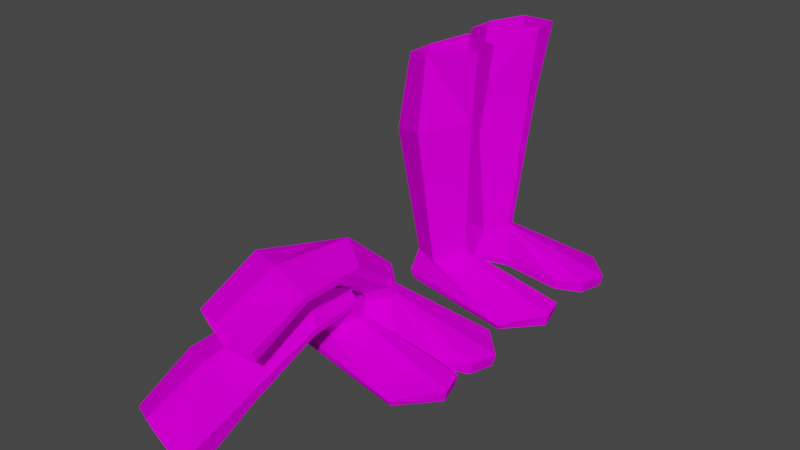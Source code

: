# Source: boots.blend  (saved by Blender 2.92.15; exported with 4.5.12 LTS)
import bpy
from mathutils import Matrix  # noqa: F401  (used for matrix-valued properties, if any)

bpy.ops.wm.read_factory_settings(use_empty=True)
scene = bpy.context.scene
scene.name = 'Scene'

# ---- collections
col_collection = bpy.data.collections.new('Collection'); scene.collection.children.link(col_collection)

# ---- images (referenced by path relative to the original .blend; pixels are not part of the script)
import os
ASSET_DIR = os.environ.get("B2B_ASSET_DIR", "")  # directory of the original .blend (textures are referenced by path, not embedded)
HERE = os.path.dirname(os.path.abspath(__file__))  # packed textures are extracted next to this script under _unpacked/

def load_image(name, relpath, width, height, colorspace="sRGB"):
    """Load a texture the original file referenced (path relative to the .blend, or extracted next to this script)."""
    p = next((c for c in (os.path.join(HERE, relpath), os.path.join(ASSET_DIR, relpath)) if relpath and os.path.exists(c)), "")
    if p:
        img = bpy.data.images.load(p, check_existing=True)
        img.name = name
    else:  # same state as the original file: an image datablock whose file is absent (Cycles renders it pink)
        img = bpy.data.images.new(name, width, height)
        img.source = "FILE"
        img.filepath = "//" + (relpath or name)
    img.colorspace_settings.name = colorspace
    return img
img_boot_png = load_image('boot.png', 'boot.png', 1024, 1024, 'sRGB')

# ---- materials (node trees are filled in below, after node groups)
mat_boot = bpy.data.materials.new('boot')
mat_boot.use_transparent_shadow = False

# ---- material node trees
mat_boot.use_nodes = True; mat_boot.node_tree.nodes.clear()
_N = mat_boot.node_tree.nodes; _L = mat_boot.node_tree.links
n0 = _N.new('ShaderNodeOutputMaterial'); n0.name = 'Material Output'; n0.location = (300, 300)
n1 = _N.new('ShaderNodeBsdfDiffuse'); n1.name = 'Diffuse BSDF'; n1.location = (50, 300)
n2 = _N.new('ShaderNodeTexImage'); n2.name = 'Image Texture'; n2.location = (-290, 300)
n2.image = img_boot_png
_L.new(n1.outputs[0], n0.inputs[0])
_L.new(n2.outputs[0], n1.inputs[0])
n0.is_active_output = True

# ---- world
world_world = bpy.data.worlds.new('World'); scene.world = world_world
world_world.use_nodes = True; world_world.node_tree.nodes.clear()
_N = world_world.node_tree.nodes; _L = world_world.node_tree.links
n0 = _N.new('ShaderNodeOutputWorld'); n0.name = 'World Output'; n0.location = (300, 300)
n1 = _N.new('ShaderNodeBackground'); n1.name = 'Background'; n1.location = (10, 300)
n1.inputs[0].default_value = (0.05088, 0.05088, 0.05088, 1.0)
_L.new(n1.outputs[0], n0.inputs[0])
n0.is_active_output = True
world_world.color = (0.05088, 0.05088, 0.05088)
world_world.use_sun_shadow = False
world_world.sun_shadow_jitter_overblur = 0.0

# ---- meshes
me_combined_polyset = bpy.data.meshes.new('Combined_Polyset')
me_combined_polyset.from_pydata([(-0.4686, -0.09846, 0.7209), (-0.5004, 0.1273, -0.7632), (-0.31, 0.2138, -0.811), (-0.4752, 0.1273, -0.8138), (-0.2746, -0.1944, 0.7739), (-0.5431, 0.1274, 0.2841), (-0.2746, 0.2065, 0.7972), (-0.294, 0.25, 0.3562), (0.4991, 0.1421, -0.733), (-0.134, 0.04106, -0.5665), (0.5431, -0.0101, -0.733), (-0.4773, -0.07185, -0.7567), (-0.4484, 0.1066, -0.6099), (-0.2811, -0.08993, -0.6249), (0.005187, 0.07572, 0.8138), (-0.05586, 0.05154, 0.3562), (-0.294, -0.2405, 0.2965), (-0.2811, 0.1531, -0.6122), (-0.4484, -0.02444, -0.6099), (-0.5431, -0.1179, 0.2244), (-0.134, 0.08785, -0.5665), (-0.05586, -0.03622, 0.3562), (-0.4686, 0.09344, 0.7209), (0.005187, -0.08305, 0.8138), (0.3187, 0.2098, -0.7525), (0.4795, 0.1421, -0.8104), (0.3187, 0.2098, -0.811), (-0.31, 0.2138, -0.7699), (-0.07942, 0.1507, -0.7699), (-0.07942, 0.1507, -0.811), (-0.452, -0.07185, -0.8104), (0.5235, -0.0101, -0.8104), (0.3247, -0.2303, -0.8104), (0.3286, -0.25, -0.7725)], [], [(1, 2, 3), (5, 6, 7), (8, 9, 10), (11, 12, 1), (10, 9, 13), (7, 14, 15), (9, 16, 13), (17, 7, 15), (18, 19, 5), (17, 15, 20), (7, 6, 14), (16, 0, 19), (9, 21, 16), (19, 22, 5), (13, 19, 18), (21, 23, 4), (13, 16, 19), (12, 7, 17), (12, 5, 7), (21, 4, 16), (18, 5, 12), (19, 0, 22), (5, 22, 6), (24, 25, 26), (23, 15, 14), (27, 2, 1), (28, 29, 27), (21, 15, 23), (11, 3, 30), (31, 10, 32), (8, 31, 25), (24, 20, 8), (17, 20, 27), (9, 20, 15), (30, 3, 2), (8, 20, 9), (28, 26, 29), (26, 25, 30), (24, 28, 20), (16, 4, 0), (27, 1, 17), (28, 24, 26), (1, 3, 11), (8, 25, 24), (10, 13, 33), (11, 30, 33), (31, 32, 30), (26, 30, 29), (29, 30, 2), (33, 18, 11), (33, 13, 18), (1, 12, 17), (30, 25, 31), (11, 18, 12), (33, 30, 32), (33, 32, 10), (20, 28, 27), (10, 31, 8), (15, 21, 9), (27, 29, 2)])
_uv = me_combined_polyset.uv_layers.new(name='UVMap')
_uv.uv.foreach_set('vector', [0.2313, 0.02131, 0.06726, 0.0093, 0.2313, 0.008595, 0.3106, 0.8029, 0.07189, 0.9956, 0.04218, 0.8045, 0.1667, 0.05185, 0.5508, 0.4404, 0.5747, 0.003147, 0.9757, 0.487, 0.811, 0.6099, 0.1031, 0.5885, 0.5747, 0.003147, 0.5508, 0.4404, 0.772, 0.4543, 0.04218, 0.8045, 0.308, 0.9898, 0.4373, 0.8028, 0.6057, 0.4432, 0.9358, 0.8319, 0.9368, 0.483, 0.09087, 0.532, 0.04218, 0.8045, 0.4373, 0.8028, 0.6294, 0.4552, 0.7803, 0.8154, 0.3106, 0.8029, 0.09087, 0.532, 0.4373, 0.8028, 0.4986, 0.4461, 0.04218, 0.8045, 0.07189, 0.9956, 0.308, 0.9898, 0.9358, 0.8319, 0.6611, 0.9772, 0.7803, 0.8154, 0.6057, 0.4432, 0.6345, 0.8091, 0.9358, 0.8319, 0.7803, 0.8154, 0.3232, 0.9842, 0.3106, 0.8029, 0.9368, 0.483, 0.7803, 0.8154, 0.6294, 0.4552, 0.6345, 0.8091, 0.6226, 0.9943, 0.9409, 0.9808, 0.9368, 0.483, 0.9358, 0.8319, 0.7803, 0.8154, 0.3807, 0.4552, 0.04218, 0.8045, 0.09087, 0.532, 0.3807, 0.4552, 0.3106, 0.8029, 0.04218, 0.8045, 0.6345, 0.8091, 0.9409, 0.9808, 0.9358, 0.8319, 0.6294, 0.4552, 0.3106, 0.8029, 0.3807, 0.4552, 0.7803, 0.8154, 0.6611, 0.9772, 0.3232, 0.9842, 0.3106, 0.8029, 0.3232, 0.9842, 0.07189, 0.9956, 0.07475, 0.02401, 0.2033, 0.009453, 0.07475, 0.0093, 0.6226, 0.9943, 0.4373, 0.8028, 0.308, 0.9898, 0.06726, 0.01963, 0.06726, 0.0093, 0.2313, 0.02131, 0.187, 0.01963, 0.187, 0.0093, 0.06726, 0.01963, 0.6345, 0.8091, 0.4373, 0.8028, 0.6226, 0.9943, 0.6095, 0.02297, 0.2313, 0.008595, 0.6095, 0.009453, 0.4923, 0.009453, 0.4923, 0.02893, 0.9103, 0.009453, 0.2033, 0.02893, 0.4923, 0.009453, 0.2033, 0.009453, 0.001499, 0.2217, 0.3887, 0.4232, 0.1667, 0.05185, 0.3381, 0.5463, 0.3887, 0.4232, -0.005992, 0.4894, 0.6057, 0.4432, 0.4986, 0.4461, 0.4373, 0.8028, 0.6095, 0.009453, 0.2313, 0.008595, 0.06726, 0.0093, 0.1667, 0.05185, 0.3887, 0.4232, 0.5508, 0.4404, 0.187, 0.01963, 0.07475, 0.0093, 0.187, 0.0093, 0.07475, 0.0093, 0.2033, 0.009453, 0.6095, 0.009453, 0.001499, 0.2217, -0.005236, 0.3663, 0.3887, 0.4232, 0.9358, 0.8319, 0.9409, 0.9808, 0.6611, 0.9772, -0.005992, 0.4894, 0.1031, 0.5885, 0.3381, 0.5463, 0.187, 0.01963, 0.07475, 0.02401, 0.07475, 0.0093, 0.2313, 0.02131, 0.2313, 0.008595, 0.6095, 0.02297, 0.2033, 0.02893, 0.2033, 0.009453, 0.07475, 0.02401, 0.5747, 0.003147, 0.772, 0.4543, 0.9752, 0.01326, 0.6095, 0.02297, 0.6095, 0.009453, 0.9477, 0.01899, 0.4923, 0.009453, 0.9103, 0.009453, 0.6095, 0.009453, 0.07475, 0.0093, 0.6095, 0.009453, 0.187, 0.0093, 0.187, 0.0093, 0.6095, 0.009453, 0.06726, 0.0093, 0.9752, 0.01326, 0.7759, 0.5755, 0.9757, 0.487, 0.9752, 0.01326, 0.772, 0.4543, 0.7759, 0.5755, 0.1031, 0.5885, 0.811, 0.6099, 0.3381, 0.5463, 0.6095, 0.009453, 0.2033, 0.009453, 0.4923, 0.009453, 0.9757, 0.487, 0.7759, 0.5755, 0.811, 0.6099, 0.9477, 0.01899, 0.6095, 0.009453, 0.9103, 0.009453, 0.9477, 0.01899, 0.9103, 0.009453, 0.4923, 0.02893, 0.3887, 0.4232, -0.005236, 0.3663, -0.005992, 0.4894, 0.4923, 0.02893, 0.4923, 0.009453, 0.2033, 0.02893, 0.4373, 0.8028, 0.6345, 0.8091, 0.6057, 0.4432, 0.06726, 0.01963, 0.187, 0.0093, 0.06726, 0.0093])
me_combined_polyset.materials.append(mat_boot)
me_combined_polyset.use_remesh_fix_poles = True
me_combined_polyset.use_remesh_preserve_attributes = False
me_combined_polyset.use_mirror_vertex_groups = False
me_combined_polyset.update()
me_combined_polyset_001 = bpy.data.meshes.new('Combined_Polyset.001')
me_combined_polyset_001.from_pydata([(-0.2746, -0.2065, 0.7972), (-0.4686, -0.09344, 0.7209), (0.005187, -0.07571, 0.8138), (-0.294, -0.25, 0.3562), (-0.5431, -0.1274, 0.2841), (-0.4484, -0.1065, -0.6099), (-0.4484, 0.02444, -0.6099), (-0.5431, 0.1179, 0.2244), (-0.2811, 0.08993, -0.6249), (-0.294, 0.2405, 0.2965), (-0.4686, 0.09846, 0.7209), (-0.2746, 0.1944, 0.7739), (0.005187, 0.08305, 0.8138), (-0.05586, 0.03622, 0.3562), (-0.05586, -0.05154, 0.3562), (-0.134, -0.04106, -0.5665), (-0.134, -0.08785, -0.5665), (0.5431, 0.0101, -0.733), (0.4991, -0.1421, -0.733), (0.3187, -0.2098, -0.7525), (0.5235, 0.0101, -0.8104), (0.4795, -0.1421, -0.8104), (-0.452, 0.07185, -0.8104), (0.3187, -0.2098, -0.811), (-0.07942, -0.1507, -0.811), (-0.07942, -0.1507, -0.7699), (-0.31, -0.2138, -0.7699), (-0.5004, -0.1273, -0.7632), (-0.2811, -0.1531, -0.6122), (-0.31, -0.2138, -0.811), (-0.4752, -0.1273, -0.8138), (-0.4773, 0.07185, -0.7567), (0.3286, 0.25, -0.7725), (0.3247, 0.2303, -0.8104)], [], [(0, 1, 4), (2, 0, 3), (3, 0, 4), (5, 4, 6), (3, 4, 5), (4, 7, 6), (4, 1, 7), (7, 9, 8), (6, 7, 8), (7, 10, 9), (1, 10, 7), (10, 11, 9), (9, 11, 13), (11, 12, 13), (15, 13, 14), (12, 14, 13), (9, 13, 15), (14, 16, 15), (15, 16, 18), (8, 15, 17), (17, 15, 18), (8, 9, 15), (18, 16, 19), (19, 21, 18), (21, 20, 18), (18, 20, 17), (20, 21, 22), (22, 21, 23), (23, 21, 19), (24, 22, 23), (24, 23, 25), (23, 19, 25), (16, 25, 19), (26, 25, 16), (26, 24, 25), (26, 16, 28), (28, 27, 26), (27, 29, 26), (29, 24, 26), (29, 22, 24), (30, 29, 27), (29, 30, 22), (31, 30, 27), (22, 30, 31), (27, 5, 31), (5, 6, 31), (32, 22, 31), (31, 6, 32), (33, 22, 32), (17, 33, 32), (32, 8, 17), (6, 8, 32), (22, 33, 20), (33, 17, 20), (16, 14, 28), (14, 3, 28), (28, 5, 27), (28, 3, 5), (2, 14, 12), (14, 2, 3)])
_uv = me_combined_polyset_001.uv_layers.new(name='UVMap')
_uv.uv.foreach_set('vector', [0.07189, 0.9956, 0.3232, 0.9842, 0.3106, 0.8029, 0.308, 0.9898, 0.07189, 0.9956, 0.04218, 0.8045, 0.04218, 0.8045, 0.07189, 0.9956, 0.3106, 0.8029, 0.3807, 0.4552, 0.3106, 0.8029, 0.6294, 0.4552, 0.04218, 0.8045, 0.3106, 0.8029, 0.3807, 0.4552, 0.3106, 0.8029, 0.7803, 0.8154, 0.6294, 0.4552, 0.3106, 0.8029, 0.3232, 0.9842, 0.7803, 0.8154, 0.7803, 0.8154, 0.9358, 0.8319, 0.9368, 0.483, 0.6294, 0.4552, 0.7803, 0.8154, 0.9368, 0.483, 0.7803, 0.8154, 0.6611, 0.9772, 0.9358, 0.8319, 0.3232, 0.9842, 0.6611, 0.9772, 0.7803, 0.8154, 0.6611, 0.9772, 0.9409, 0.9808, 0.9358, 0.8319, 0.9358, 0.8319, 0.9409, 0.9808, 0.6345, 0.8091, 0.9409, 0.9808, 0.6226, 0.9943, 0.6345, 0.8091, 0.6057, 0.4432, 0.6345, 0.8091, 0.4373, 0.8028, 0.6226, 0.9943, 0.4373, 0.8028, 0.6345, 0.8091, 0.9358, 0.8319, 0.6345, 0.8091, 0.6057, 0.4432, 0.4373, 0.8028, 0.4986, 0.4461, 0.6057, 0.4432, 0.5508, 0.4404, 0.3887, 0.4232, 0.1667, 0.05185, 0.772, 0.4543, 0.5508, 0.4404, 0.5747, 0.003147, 0.5747, 0.003147, 0.5508, 0.4404, 0.1667, 0.05185, 0.9368, 0.483, 0.9358, 0.8319, 0.6057, 0.4432, 0.1667, 0.05185, 0.3887, 0.4232, 0.001499, 0.2217, 0.07475, 0.02401, 0.2033, 0.009453, 0.2033, 0.02893, 0.2033, 0.009453, 0.4923, 0.009453, 0.2033, 0.02893, 0.2033, 0.02893, 0.4923, 0.009453, 0.4923, 0.02893, 0.4923, 0.009453, 0.2033, 0.009453, 0.6095, 0.009453, 0.6095, 0.009453, 0.2033, 0.009453, 0.07475, 0.0093, 0.07475, 0.0093, 0.2033, 0.009453, 0.07475, 0.02401, 0.187, 0.0093, 0.6095, 0.009453, 0.07475, 0.0093, 0.187, 0.0093, 0.07475, 0.0093, 0.187, 0.01963, 0.07475, 0.0093, 0.07475, 0.02401, 0.187, 0.01963, 0.3887, 0.4232, -0.005236, 0.3663, 0.001499, 0.2217, -0.005992, 0.4894, -0.005236, 0.3663, 0.3887, 0.4232, 0.06726, 0.01963, 0.187, 0.0093, 0.187, 0.01963, -0.005992, 0.4894, 0.3887, 0.4232, 0.3381, 0.5463, 0.3381, 0.5463, 0.1031, 0.5885, -0.005992, 0.4894, 0.2313, 0.02131, 0.06726, 0.0093, 0.06726, 0.01963, 0.06726, 0.0093, 0.187, 0.0093, 0.06726, 0.01963, 0.06726, 0.0093, 0.6095, 0.009453, 0.187, 0.0093, 0.2313, 0.008595, 0.06726, 0.0093, 0.2313, 0.02131, 0.06726, 0.0093, 0.2313, 0.008595, 0.6095, 0.009453, 0.6095, 0.02297, 0.2313, 0.008595, 0.2313, 0.02131, 0.6095, 0.009453, 0.2313, 0.008595, 0.6095, 0.02297, 0.1031, 0.5885, 0.811, 0.6099, 0.9757, 0.487, 0.811, 0.6099, 0.7759, 0.5755, 0.9757, 0.487, 0.9477, 0.01899, 0.6095, 0.009453, 0.6095, 0.02297, 0.9757, 0.487, 0.7759, 0.5755, 0.9752, 0.01326, 0.9103, 0.009453, 0.6095, 0.009453, 0.9477, 0.01899, 0.4923, 0.02893, 0.9103, 0.009453, 0.9477, 0.01899, 0.9752, 0.01326, 0.772, 0.4543, 0.5747, 0.003147, 0.7759, 0.5755, 0.772, 0.4543, 0.9752, 0.01326, 0.6095, 0.009453, 0.9103, 0.009453, 0.4923, 0.009453, 0.9103, 0.009453, 0.4923, 0.02893, 0.4923, 0.009453, 0.4986, 0.4461, 0.4373, 0.8028, 0.09087, 0.532, 0.4373, 0.8028, 0.04218, 0.8045, 0.09087, 0.532, 0.3381, 0.5463, 0.811, 0.6099, 0.1031, 0.5885, 0.09087, 0.532, 0.04218, 0.8045, 0.3807, 0.4552, 0.308, 0.9898, 0.4373, 0.8028, 0.6226, 0.9943, 0.4373, 0.8028, 0.308, 0.9898, 0.04218, 0.8045])
me_combined_polyset_001.materials.append(mat_boot)
me_combined_polyset_001.use_remesh_fix_poles = True
me_combined_polyset_001.use_remesh_preserve_attributes = False
me_combined_polyset_001.use_mirror_vertex_groups = False
me_combined_polyset_001.update()
me_combined_polyset_002 = bpy.data.meshes.new('Combined_Polyset.002')
me_combined_polyset_002.from_pydata([(-0.4686, -0.6391, -0.1601), (-0.5004, 0.7037, -0.1755), (-0.31, 0.7901, -0.2232), (-0.4752, 0.7037, -0.226), (-0.2746, -0.6661, -0.2442), (-0.5431, -0.2737, 0.1002), (-0.2746, -0.7901, 0.05803), (-0.294, -0.3746, 0.1796), (0.4991, 0.7185, -0.1452), (-0.134, 0.6174, 0.02124), (0.5431, 0.5663, -0.1452), (-0.4773, 0.5045, -0.1689), (-0.4484, 0.6933, 0.001043), (-0.2811, 0.5031, -0.06537), (0.005187, -0.7731, -0.04541), (-0.05586, -0.3243, 0.02777), (-0.294, -0.1925, -0.1838), (-0.2811, 0.7294, -0.02445), (-0.4484, 0.5748, -0.04476), (-0.5431, -0.1538, -0.07547), (-0.134, 0.6642, 0.02124), (-0.05586, -0.3021, -0.0394), (-0.4686, -0.6877, -0.01324), (0.005187, -0.7328, -0.1669), (0.3187, 0.7862, -0.1648), (0.4795, 0.7185, -0.2226), (0.3187, 0.7862, -0.2232), (-0.31, 0.7901, -0.1821), (-0.07942, 0.727, -0.1821), (-0.07942, 0.727, -0.2232), (-0.452, 0.5045, -0.2226), (0.5235, 0.5663, -0.2226), (0.3247, 0.3461, -0.2226), (0.3286, 0.3264, -0.1847), (-0.2826, 0.4651, -0.01705), (-0.1248, 0.6034, 0.1373), (-0.4596, 0.5232, 0.01794), (-0.4596, 0.6374, 0.1111), (-0.2826, 0.694, 0.1399), (-0.1248, 0.5571, 0.1123), (-0.2873, 0.1797, -0.02701), (-0.2873, 0.3342, 0.2442), (-0.4942, 0.245, 0.01153), (-0.4942, 0.3086, 0.1624), (-0.09621, 0.2405, 0.1564), (-0.09621, 0.2086, 0.1107)], [], [(5, 22, 6, 7), (4, 16, 21, 23), (8, 25, 26, 24), (16, 4, 0, 19), (44, 35, 38, 41), (11, 18, 12, 1), (8, 20, 9, 10), (33, 32, 31, 10), (19, 0, 22, 5), (20, 28, 27, 17), (40, 16, 19, 42), (45, 21, 16, 40), (30, 32, 33, 11), (1, 12, 17, 27), (12, 37, 38, 17), (9, 39, 34, 13), (43, 5, 7, 41), (37, 12, 18, 36), (13, 34, 36, 18), (28, 24, 26, 29), (35, 39, 9, 20), (27, 2, 3, 1), (21, 15, 14, 23), (24, 20, 8), (35, 20, 17, 38), (10, 31, 25, 8), (30, 3, 2), (1, 3, 30, 11), (26, 25, 30), (24, 28, 20), (7, 6, 14, 15), (44, 45, 39, 35), (13, 33, 10, 9), (31, 32, 30), (26, 30, 29), (29, 30, 2), (33, 18, 11), (33, 13, 18), (30, 25, 31), (43, 37, 36, 42), (29, 2, 27, 28), (5, 43, 42, 19), (15, 21, 45, 44), (37, 43, 41, 38), (39, 45, 40, 34), (34, 40, 42, 36), (15, 44, 41, 7)])
_uv = me_combined_polyset_002.uv_layers.new(name='UVMap')
_uv.uv.foreach_set('vector', [0.3106, 0.8029, 0.3232, 0.9842, 0.07189, 0.9956, 0.04218, 0.8045, 0.9409, 0.9808, 0.9358, 0.8319, 0.6345, 0.8091, 0.6226, 0.9943, 0.2033, 0.02893, 0.2033, 0.009453, 0.07475, 0.0093, 0.07475, 0.02401, 0.9358, 0.8319, 0.9409, 0.9808, 0.6611, 0.9772, 0.7803, 0.8154, 0.4689, 0.6186, 0.4913, 0.4882, 0.08513, 0.5641, 0.06731, 0.6638, 0.9757, 0.487, 0.7759, 0.5755, 0.811, 0.6099, 0.1031, 0.5885, 0.1667, 0.05185, 0.3887, 0.4232, 0.5508, 0.4404, 0.5747, 0.003147, 0.9477, 0.01899, 0.9103, 0.009453, 0.4923, 0.009453, 0.4923, 0.02893, 0.7803, 0.8154, 0.6611, 0.9772, 0.3232, 0.9842, 0.3106, 0.8029, 0.3887, 0.4232, -0.005236, 0.3663, -0.005992, 0.4894, 0.3381, 0.5463, 0.9363, 0.6518, 0.9358, 0.8319, 0.7803, 0.8154, 0.7024, 0.6295, 0.6196, 0.6202, 0.6345, 0.8091, 0.9358, 0.8319, 0.9363, 0.6518, 0.6095, 0.009453, 0.9103, 0.009453, 0.9477, 0.01899, 0.6095, 0.02297, 0.1031, 0.5885, 0.811, 0.6099, 0.3381, 0.5463, -0.005992, 0.4894, 0.3807, 0.4552, 0.3724, 0.4962, 0.08513, 0.5641, 0.09087, 0.532, 0.6057, 0.4432, 0.6091, 0.4864, 0.9367, 0.5241, 0.9368, 0.483, 0.3468, 0.6234, 0.3106, 0.8029, 0.04218, 0.8045, 0.06731, 0.6638, 0.3724, 0.4962, 0.3807, 0.4552, 0.6294, 0.4552, 0.6472, 0.4977, 0.9368, 0.483, 0.9367, 0.5241, 0.6472, 0.4977, 0.6294, 0.4552, 0.187, 0.01963, 0.07475, 0.02401, 0.07475, 0.0093, 0.187, 0.0093, 0.4913, 0.4882, 0.6091, 0.4864, 0.6057, 0.4432, 0.4986, 0.4461, 0.06726, 0.01963, 0.06726, 0.0093, 0.2313, 0.008595, 0.2313, 0.02131, 0.6345, 0.8091, 0.4373, 0.8028, 0.308, 0.9898, 0.6226, 0.9943, 0.001499, 0.2217, 0.3887, 0.4232, 0.1667, 0.05185, 0.4913, 0.4882, 0.4986, 0.4461, 0.09087, 0.532, 0.08513, 0.5641, 0.4923, 0.02893, 0.4923, 0.009453, 0.2033, 0.009453, 0.2033, 0.02893, 0.6095, 0.009453, 0.2313, 0.008595, 0.06726, 0.0093, 0.2313, 0.02131, 0.2313, 0.008595, 0.6095, 0.009453, 0.6095, 0.02297, 0.07475, 0.0093, 0.2033, 0.009453, 0.6095, 0.009453, 0.001499, 0.2217, -0.005236, 0.3663, 0.3887, 0.4232, 0.04218, 0.8045, 0.07189, 0.9956, 0.308, 0.9898, 0.4373, 0.8028, 0.4689, 0.6186, 0.6196, 0.6202, 0.6091, 0.4864, 0.4913, 0.4882, 0.772, 0.4543, 0.9752, 0.01326, 0.5747, 0.003147, 0.5508, 0.4404, 0.4923, 0.009453, 0.9103, 0.009453, 0.6095, 0.009453, 0.07475, 0.0093, 0.6095, 0.009453, 0.187, 0.0093, 0.187, 0.0093, 0.6095, 0.009453, 0.06726, 0.0093, 0.9752, 0.01326, 0.7759, 0.5755, 0.9757, 0.487, 0.9752, 0.01326, 0.772, 0.4543, 0.7759, 0.5755, 0.6095, 0.009453, 0.2033, 0.009453, 0.4923, 0.009453, 0.3468, 0.6234, 0.3724, 0.4962, 0.6472, 0.4977, 0.7024, 0.6295, 0.187, 0.0093, 0.06726, 0.0093, 0.06726, 0.01963, 0.187, 0.01963, 0.3106, 0.8029, 0.3468, 0.6234, 0.7024, 0.6295, 0.7803, 0.8154, 0.4373, 0.8028, 0.6345, 0.8091, 0.6196, 0.6202, 0.4689, 0.6186, 0.3724, 0.4962, 0.3468, 0.6234, 0.06731, 0.6638, 0.08513, 0.5641, 0.6091, 0.4864, 0.6196, 0.6202, 0.9363, 0.6518, 0.9367, 0.5241, 0.9367, 0.5241, 0.9363, 0.6518, 0.7024, 0.6295, 0.6472, 0.4977, 0.4373, 0.8028, 0.4689, 0.6186, 0.06731, 0.6638, 0.04218, 0.8045])
me_combined_polyset_002.materials.append(mat_boot)
me_combined_polyset_002.use_remesh_fix_poles = True
me_combined_polyset_002.use_remesh_preserve_attributes = False
me_combined_polyset_002.use_mirror_vertex_groups = False
me_combined_polyset_002.update()
me_combined_polyset_003 = bpy.data.meshes.new('Combined_Polyset.003')
me_combined_polyset_003.from_pydata([(-0.2746, -0.7265, 0.0674), (-0.4686, -0.6713, 0.1315), (0.005187, -0.7639, 0.1167), (-0.294, -0.2932, 0.154), (-0.5431, -0.2436, 0.2209), (-0.4484, 0.4473, -0.1798), (-0.4484, 0.5747, -0.1411), (-0.5431, -0.2259, 0.3349), (-0.2811, 0.638, -0.1549), (-0.294, -0.3157, 0.3678), (-0.4686, -0.7026, 0.2096), (-0.2746, -0.7696, 0.2362), (0.005187, -0.7899, 0.1814), (-0.05586, -0.34, 0.2705), (-0.05586, -0.3257, 0.2348), (-0.134, 0.4988, -0.1206), (-0.134, 0.4521, -0.1228), (0.5431, 0.55, -0.287), (0.4991, 0.3978, -0.287), (0.3187, 0.3301, -0.3066), (0.5235, 0.55, -0.3644), (0.4795, 0.3978, -0.3644), (-0.452, 0.6117, -0.3644), (0.3187, 0.3301, -0.365), (-0.07942, 0.3892, -0.365), (-0.07942, 0.3892, -0.324), (-0.31, 0.3261, -0.324), (-0.5004, 0.4125, -0.3173), (-0.2811, 0.3868, -0.1663), (-0.31, 0.3261, -0.365), (-0.4752, 0.4125, -0.3678), (-0.4773, 0.6117, -0.3107), (0.3286, 0.7899, -0.3265), (0.3247, 0.7702, -0.3644), (-0.4593, 0.4114, -0.09901), (-0.4593, 0.5405, -0.03805), (-0.1251, 0.4657, -0.01966), (-0.2826, 0.3601, -0.1067), (-0.1251, 0.4208, -0.03734), (-0.2826, 0.6137, -0.01557), (-0.5023, 0.1001, 0.1257), (-0.5023, 0.2159, 0.2201), (-0.08951, 0.118, 0.2439), (-0.08951, 0.0839, 0.2022), (-0.2884, 0.2475, 0.3088), (-0.2884, 0.03479, 0.1141)], [], [(11, 12, 13, 9), (5, 6, 31, 27), (8, 39, 36, 15), (1, 10, 7, 4), (28, 5, 27, 26), (41, 7, 9, 44), (44, 9, 13, 42), (16, 28, 26, 25), (4, 7, 41, 40), (33, 22, 31, 32), (40, 41, 35, 34), (20, 17, 18, 21), (34, 35, 6, 5), (17, 15, 16, 18), (23, 21, 18, 19), (43, 38, 36, 42), (18, 16, 19), (45, 3, 4, 40), (2, 14, 13, 12), (20, 21, 22), (22, 21, 23), (24, 22, 23), (22, 30, 27, 31), (16, 25, 19), (38, 37, 28, 16), (23, 19, 25, 24), (14, 43, 42, 13), (14, 2, 0, 3), (3, 0, 1, 4), (29, 22, 24), (6, 35, 39, 8), (29, 30, 22), (38, 16, 15, 36), (10, 11, 9, 7), (39, 44, 42, 36), (32, 8, 15, 17), (31, 6, 32), (28, 37, 34, 5), (30, 29, 26, 27), (43, 45, 37, 38), (6, 8, 32), (22, 33, 20), (14, 3, 45, 43), (17, 20, 33, 32), (37, 45, 40, 34), (35, 41, 44, 39), (29, 24, 25, 26)])
_uv = me_combined_polyset_003.uv_layers.new(name='UVMap')
_uv.uv.foreach_set('vector', [0.9409, 0.9808, 0.6226, 0.9943, 0.6345, 0.8091, 0.9358, 0.8319, 0.811, 0.6099, 0.7759, 0.5755, 0.9757, 0.487, 0.1031, 0.5885, 0.9368, 0.483, 0.9367, 0.523, 0.609, 0.4852, 0.6057, 0.4432, 0.3232, 0.9842, 0.6611, 0.9772, 0.7803, 0.8154, 0.3106, 0.8029, 0.3381, 0.5463, 0.811, 0.6099, 0.1031, 0.5885, -0.005992, 0.4894, 0.7153, 0.6604, 0.7803, 0.8154, 0.9358, 0.8319, 0.9362, 0.6817, 0.9362, 0.6817, 0.9358, 0.8319, 0.6345, 0.8091, 0.6221, 0.6516, 0.3887, 0.4232, 0.3381, 0.5463, -0.005992, 0.4894, -0.005236, 0.3663, 0.3106, 0.8029, 0.7803, 0.8154, 0.7153, 0.6604, 0.3408, 0.6532, 0.9103, 0.009453, 0.6095, 0.009453, 0.6095, 0.02297, 0.9477, 0.01899, 0.3408, 0.6532, 0.7153, 0.6604, 0.6467, 0.4965, 0.3726, 0.4951, 0.4923, 0.009453, 0.4923, 0.02893, 0.2033, 0.02893, 0.2033, 0.009453, 0.3726, 0.4951, 0.6467, 0.4965, 0.6294, 0.4552, 0.3807, 0.4552, 0.5747, 0.003147, 0.5508, 0.4404, 0.3887, 0.4232, 0.1667, 0.05185, 0.07475, 0.0093, 0.2033, 0.009453, 0.2033, 0.02893, 0.07475, 0.02401, 0.4637, 0.6492, 0.4915, 0.487, 0.609, 0.4852, 0.6221, 0.6516, 0.1667, 0.05185, 0.3887, 0.4232, 0.001499, 0.2217, 0.06314, 0.6872, 0.04218, 0.8045, 0.3106, 0.8029, 0.3408, 0.6532, 0.308, 0.9898, 0.4373, 0.8028, 0.6345, 0.8091, 0.6226, 0.9943, 0.4923, 0.009453, 0.2033, 0.009453, 0.6095, 0.009453, 0.6095, 0.009453, 0.2033, 0.009453, 0.07475, 0.0093, 0.187, 0.0093, 0.6095, 0.009453, 0.07475, 0.0093, 0.6095, 0.009453, 0.2313, 0.008595, 0.2313, 0.02131, 0.6095, 0.02297, 0.3887, 0.4232, -0.005236, 0.3663, 0.001499, 0.2217, 0.4915, 0.487, 0.08529, 0.5632, 0.09087, 0.532, 0.4986, 0.4461, 0.07475, 0.0093, 0.07475, 0.02401, 0.187, 0.01963, 0.187, 0.0093, 0.4373, 0.8028, 0.4637, 0.6492, 0.6221, 0.6516, 0.6345, 0.8091, 0.4373, 0.8028, 0.308, 0.9898, 0.07189, 0.9956, 0.04218, 0.8045, 0.04218, 0.8045, 0.07189, 0.9956, 0.3232, 0.9842, 0.3106, 0.8029, 0.06726, 0.0093, 0.6095, 0.009453, 0.187, 0.0093, 0.6294, 0.4552, 0.6467, 0.4965, 0.9367, 0.523, 0.9368, 0.483, 0.06726, 0.0093, 0.2313, 0.008595, 0.6095, 0.009453, 0.4915, 0.487, 0.4986, 0.4461, 0.6057, 0.4432, 0.609, 0.4852, 0.6611, 0.9772, 0.9409, 0.9808, 0.9358, 0.8319, 0.7803, 0.8154, 0.9367, 0.523, 0.9362, 0.6817, 0.6221, 0.6516, 0.609, 0.4852, 0.9752, 0.01326, 0.772, 0.4543, 0.5508, 0.4404, 0.5747, 0.003147, 0.9757, 0.487, 0.7759, 0.5755, 0.9752, 0.01326, 0.09087, 0.532, 0.08529, 0.5632, 0.3726, 0.4951, 0.3807, 0.4552, 0.2313, 0.008595, 0.06726, 0.0093, 0.06726, 0.01963, 0.2313, 0.02131, 0.4637, 0.6492, 0.06314, 0.6872, 0.08529, 0.5632, 0.4915, 0.487, 0.7759, 0.5755, 0.772, 0.4543, 0.9752, 0.01326, 0.6095, 0.009453, 0.9103, 0.009453, 0.4923, 0.009453, 0.4373, 0.8028, 0.04218, 0.8045, 0.06314, 0.6872, 0.4637, 0.6492, 0.4923, 0.02893, 0.4923, 0.009453, 0.9103, 0.009453, 0.9477, 0.01899, 0.08529, 0.5632, 0.06314, 0.6872, 0.3408, 0.6532, 0.3726, 0.4951, 0.6467, 0.4965, 0.7153, 0.6604, 0.9362, 0.6817, 0.9367, 0.523, 0.06726, 0.0093, 0.187, 0.0093, 0.187, 0.01963, 0.06726, 0.01963])
me_combined_polyset_003.materials.append(mat_boot)
me_combined_polyset_003.use_remesh_fix_poles = True
me_combined_polyset_003.use_remesh_preserve_attributes = False
me_combined_polyset_003.use_mirror_vertex_groups = False
me_combined_polyset_003.update()

# ---- objects
ob_rightboot = bpy.data.objects.new('rightboot', me_combined_polyset)
ob_leftboot = bpy.data.objects.new('leftboot', me_combined_polyset_001)
ob_rightboot_001 = bpy.data.objects.new('rightboot.001', me_combined_polyset_002)
ob_leftboot_001 = bpy.data.objects.new('leftboot.001', me_combined_polyset_003)

# ---- transforms, parenting, visibility, modifiers, constraints
ob_rightboot.location = (-0.3122, -0.2959, 0.8142)
ob_rightboot.lineart.crease_threshold = 0.0
ob_leftboot.location = (-0.3122, 0.308, 0.8142)
ob_leftboot.lineart.crease_threshold = 0.0
ob_rightboot_001.location = (-0.3122, -1.872, 0.2264)
ob_rightboot_001.lineart.crease_threshold = 0.0
ob_leftboot_001.location = (-0.3122, -1.409, 0.3682)
ob_leftboot_001.lineart.crease_threshold = 0.0

# ---- collection membership
col_collection.objects.link(ob_rightboot)
col_collection.objects.link(ob_leftboot)
col_collection.objects.link(ob_rightboot_001)
col_collection.objects.link(ob_leftboot_001)

# ---- scene / render settings (as saved in the file)
scene.frame_start = 1; scene.frame_end = 250; scene.frame_set(1)
scene.render.engine = 'BLENDER_EEVEE_NEXT'
scene.cycles.use_denoising = False
scene.cycles.samples = 128
scene.cycles.sampling_pattern = 'TABULATED_SOBOL'
scene.cycles.use_adaptive_sampling = False
scene.cycles.use_light_tree = False
scene.view_settings.view_transform = 'Filmic'
bpy.context.view_layer.update()

# ---- added for rendering (the .blend has no active camera and no usable light): camera, sun
cam_auto = bpy.data.cameras.new('AutoCamera')
cam_auto.lens = 50.0
cam_auto.sensor_width = 36.0
cam_auto.clip_end = 1000.0
ob_auto_camera = bpy.data.objects.new('AutoCamera', cam_auto)
scene.collection.objects.link(ob_auto_camera)
ob_auto_camera.location = (3.18151, -5.2446, 3.60005)
ob_auto_camera.rotation_euler = (1.09748, -7.21219e-08, 0.694738)
scene.camera = ob_auto_camera
light_auto_sun = bpy.data.lights.new('AutoSun', 'SUN')
light_auto_sun.energy = 3.0
light_auto_sun.angle = 0.0523599
ob_auto_sun = bpy.data.objects.new('AutoSun', light_auto_sun)
scene.collection.objects.link(ob_auto_sun)
ob_auto_sun.rotation_euler = (0.872665, 0.174533, 0.523599)
bpy.context.view_layer.update()
